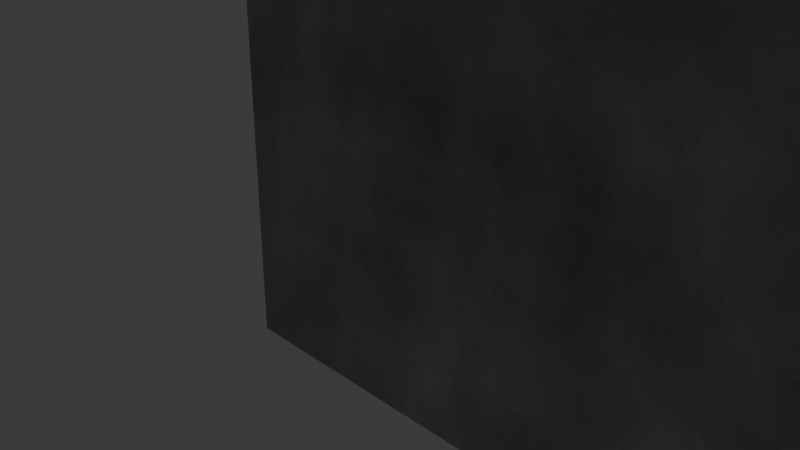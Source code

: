 # Source: tombstone.blend  (saved by Blender 4.4.30; exported with 4.5.12 LTS)
import bpy
from mathutils import Matrix  # noqa: F401  (used for matrix-valued properties, if any)

bpy.ops.wm.read_factory_settings(use_empty=True)
scene = bpy.context.scene
scene.name = 'Scene'

# ---- collections
col_collection = bpy.data.collections.new('Collection'); scene.collection.children.link(col_collection)

# ---- materials (node trees are filled in below, after node groups)
mat_material_001 = bpy.data.materials.new('Material.001')

# ---- material node trees
mat_material_001.use_nodes = True; mat_material_001.node_tree.nodes.clear()
_N = mat_material_001.node_tree.nodes; _L = mat_material_001.node_tree.links
n0 = _N.new('ShaderNodeBsdfPrincipled'); n0.name = 'Principled BSDF'; n0.location = (-15, 302)
n1 = _N.new('ShaderNodeOutputMaterial'); n1.name = 'Material Output'; n1.location = (300, 300)
n2 = _N.new('ShaderNodeBump'); n2.name = 'Bump'; n2.location = (-314, 159)
n2.inputs[1].default_value = 1.0
n3 = _N.new('ShaderNodeValToRGB'); n3.name = 'Color Ramp'; n3.location = (-371, 401)
while len(n3.color_ramp.elements) > 1: n3.color_ramp.elements.remove(n3.color_ramp.elements[-1])
n3.color_ramp.elements[0].position = 0.0; n3.color_ramp.elements[0].color = (0.0, 0.0, 0.0, 1.0)
_e = n3.color_ramp.elements.new(1.0); _e.color = (1.0, 1.0, 1.0, 1.0)
n4 = _N.new('ShaderNodeTexNoise'); n4.name = 'Noise Texture'; n4.location = (-737, 268)
n4.inputs[2].default_value = 5.9
n4.inputs[3].default_value = 15.0
n4.inputs[4].default_value = 0.6167
_L.new(n0.outputs[0], n1.inputs[0])
_L.new(n4.outputs[0], n3.inputs[0])
_L.new(n4.outputs[0], n2.inputs[3])
_L.new(n2.outputs[0], n0.inputs[5])
_L.new(n3.outputs[0], n0.inputs[0])
n1.is_active_output = True

# ---- world
world_world = bpy.data.worlds.new('World'); scene.world = world_world
world_world.use_nodes = True; world_world.node_tree.nodes.clear()
_N = world_world.node_tree.nodes; _L = world_world.node_tree.links
n0 = _N.new('ShaderNodeOutputWorld'); n0.name = 'World Output'; n0.location = (300, 300)
n1 = _N.new('ShaderNodeBackground'); n1.name = 'Background'; n1.location = (10, 300)
n1.inputs[0].default_value = (0.05088, 0.05088, 0.05088, 1.0)
_L.new(n1.outputs[0], n0.inputs[0])
n0.is_active_output = True
world_world.color = (0.05088, 0.05088, 0.05088)
world_world.sun_shadow_jitter_overblur = 0.0

# ---- cameras
cam_camera = bpy.data.cameras.new('Camera')
cam_camera.clip_end = 100.0
cam_camera.ortho_scale = 7.314

# ---- lights
light_light = bpy.data.lights.new('Light', 'POINT')
light_light.energy = 1000.0
light_light.shadow_soft_size = 0.1

# ---- meshes
me_cube = bpy.data.meshes.new('Cube')
me_cube.from_pydata([(7.988, 1.0, 1.0), (7.988, 1.0, -1.0), (7.988, -1.0, 1.0), (7.988, -1.0, -1.0), (-1.0, 1.0, 1.0), (-1.0, 1.0, -1.0), (-1.0, -1.0, 1.0), (-1.0, -1.0, -1.0), (7.988, -1.0, 2.917), (-1.0, -1.0, 2.917), (7.988, 1.0, 2.917), (-1.0, 1.0, 2.917), (7.988, -1.0, 6.056), (-1.0, -1.0, 6.056), (7.988, 1.0, 6.056), (-1.0, 1.0, 6.056), (7.988, -1.0, 6.718), (-1.0, -1.0, 6.718), (7.988, 1.0, 6.718), (-1.0, 1.0, 6.718), (7.077, -1.0, 7.67), (-0.08882, -1.0, 7.67), (7.077, 1.0, 7.67), (-0.08882, 1.0, 7.67), (6.255, -1.0, 8.422), (0.7324, -1.0, 8.422), (6.255, 1.0, 8.422), (0.7324, 1.0, 8.422), (3.974, -1.0, 9.257), (3.014, -1.0, 9.257), (3.974, 1.0, 9.257), (3.014, 1.0, 9.257), (-1.0, 1.0, -2.485), (-1.0, -1.0, -2.485), (7.988, 1.0, -2.485), (7.988, -1.0, -2.485)], [], [(4, 6, 9, 11), (3, 2, 6, 7), (7, 6, 4, 5), (7, 5, 32, 33), (1, 0, 2, 3), (5, 4, 0, 1), (11, 9, 13, 15), (2, 0, 10, 8), (0, 4, 11, 10), (6, 2, 8, 9), (13, 12, 16, 17), (9, 8, 12, 13), (10, 11, 15, 14), (8, 10, 14, 12), (17, 16, 20, 21), (14, 15, 19, 18), (12, 14, 18, 16), (15, 13, 17, 19), (22, 23, 27, 26), (18, 19, 23, 22), (16, 18, 22, 20), (19, 17, 21, 23), (24, 26, 30, 28), (20, 22, 26, 24), (23, 21, 25, 27), (21, 20, 24, 25), (30, 31, 29, 28), (27, 25, 29, 31), (25, 24, 28, 29), (26, 27, 31, 30), (32, 34, 35, 33), (1, 3, 35, 34), (5, 1, 34, 32), (3, 7, 33, 35)])
_uv = me_cube.uv_layers.new(name='UVMap')
_uv.uv.foreach_set('vector', [0.625, 0.25, 0.625, 0.0, 0.625, 0.0, 0.625, 0.25, 0.375, 0.75, 0.625, 0.75, 0.625, 1.0, 0.375, 1.0, 0.375, 0.0, 0.625, 0.0, 0.625, 0.25, 0.375, 0.25, 0.375, 0.0, 0.375, 0.25, 0.375, 0.25, 0.375, 0.0, 0.375, 0.5, 0.625, 0.5, 0.625, 0.75, 0.375, 0.75, 0.375, 0.25, 0.625, 0.25, 0.625, 0.5, 0.375, 0.5, 0.625, 0.25, 0.625, 0.0, 0.625, 0.0, 0.625, 0.25, 0.625, 0.75, 0.625, 0.5, 0.625, 0.5, 0.625, 0.75, 0.625, 0.5, 0.625, 0.25, 0.625, 0.25, 0.625, 0.5, 0.625, 1.0, 0.625, 0.75, 0.625, 0.75, 0.625, 1.0, 0.625, 1.0, 0.625, 0.75, 0.625, 0.75, 0.625, 1.0, 0.625, 1.0, 0.625, 0.75, 0.625, 0.75, 0.625, 1.0, 0.625, 0.5, 0.625, 0.25, 0.625, 0.25, 0.625, 0.5, 0.625, 0.75, 0.625, 0.5, 0.625, 0.5, 0.625, 0.75, 0.625, 1.0, 0.625, 0.75, 0.625, 0.75, 0.625, 1.0, 0.625, 0.5, 0.625, 0.25, 0.625, 0.25, 0.625, 0.5, 0.625, 0.75, 0.625, 0.5, 0.625, 0.5, 0.625, 0.75, 0.625, 0.25, 0.625, 0.0, 0.625, 0.0, 0.625, 0.25, 0.625, 0.5, 0.625, 0.25, 0.625, 0.25, 0.625, 0.5, 0.625, 0.5, 0.625, 0.25, 0.625, 0.25, 0.625, 0.5, 0.625, 0.75, 0.625, 0.5, 0.625, 0.5, 0.625, 0.75, 0.625, 0.25, 0.625, 0.0, 0.625, 0.0, 0.625, 0.25, 0.625, 0.75, 0.625, 0.5, 0.625, 0.5, 0.625, 0.75, 0.625, 0.75, 0.625, 0.5, 0.625, 0.5, 0.625, 0.75, 0.625, 0.25, 0.625, 0.0, 0.625, 0.0, 0.625, 0.25, 0.625, 1.0, 0.625, 0.75, 0.625, 0.75, 0.625, 1.0, 0.625, 0.5, 0.875, 0.5, 0.875, 0.75, 0.625, 0.75, 0.625, 0.25, 0.625, 0.0, 0.625, 0.0, 0.625, 0.25, 0.625, 1.0, 0.625, 0.75, 0.625, 0.75, 0.625, 1.0, 0.625, 0.5, 0.625, 0.25, 0.625, 0.25, 0.625, 0.5, 0.125, 0.5, 0.375, 0.5, 0.375, 0.75, 0.125, 0.75, 0.375, 0.5, 0.375, 0.75, 0.375, 0.75, 0.375, 0.5, 0.375, 0.25, 0.375, 0.5, 0.375, 0.5, 0.375, 0.25, 0.375, 0.75, 0.375, 1.0, 0.375, 1.0, 0.375, 0.75])
me_cube.materials.append(mat_material_001)
me_cube.use_mirror_vertex_groups = False
me_cube.update()

# ---- curves / text
txt_text_001 = bpy.data.curves.new('Text.001', 'FONT')
txt_text_001.dimensions = '2D'
txt_text_001.body = 'Text'
txt_text_001.materials.append(mat_material_001)
txt_text_001.extrude = 0.13

# ---- objects
ob_cube = bpy.data.objects.new('Cube', me_cube)
ob_light = bpy.data.objects.new('Light', light_light)
ob_camera = bpy.data.objects.new('Camera', cam_camera)
ob_text = bpy.data.objects.new('Text', txt_text_001)

# ---- transforms, parenting, visibility, modifiers, constraints
ob_cube.location = (0.0, 0.0, 1.161)
ob_cube.lock_rotations_4d = False
ob_cube.empty_display_type = 'ARROWS'
ob_cube.lineart.crease_threshold = 0.0
ob_light.location = (4.076, 1.005, 5.904)
ob_light.rotation_euler = (0.6503, 0.05522, 1.866)
ob_light.lock_rotations_4d = False
ob_light.empty_display_type = 'ARROWS'
ob_light.color = (0.0, 0.0, 0.0, 0.0)
ob_light.lineart.crease_threshold = 0.0
ob_camera.location = (7.359, -6.926, 4.958)
ob_camera.rotation_euler = (1.109, 0.0, 0.8149)
ob_camera.lock_rotations_4d = False
ob_camera.empty_display_type = 'ARROWS'
ob_camera.color = (0.0, 0.0, 0.0, 0.0)
ob_camera.display_type = 'WIRE'
ob_camera.lineart.crease_threshold = 0.0
ob_text.location = (1.198, -1.179, 6.147)
ob_text.rotation_euler = (1.557, -0.0, 0.0)
ob_text.scale = (2.235, 2.235, 2.235)

# ---- collection membership
col_collection.objects.link(ob_cube)
col_collection.objects.link(ob_light)
col_collection.objects.link(ob_camera)
col_collection.objects.link(ob_text)

# ---- scene / render settings (as saved in the file)
scene.camera = ob_camera
scene.frame_start = 1; scene.frame_end = 250; scene.frame_set(1)
scene.render.engine = 'BLENDER_EEVEE_NEXT'
bpy.context.view_layer.update()

